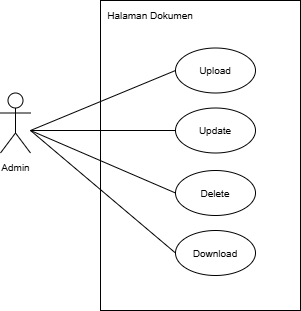

The diagram above was exported from draw.io. Its source (the exported page's mxGraphModel, read from the mxfile embedded in the PNG):
<mxGraphModel dx="817" dy="484" grid="1" gridSize="10" guides="1" tooltips="1" connect="1" arrows="1" fold="1" page="1" pageScale="1" pageWidth="850" pageHeight="1100" math="0" shadow="0">
  <root>
    <mxCell id="0" />
    <mxCell id="1" parent="0" />
    <mxCell id="ra0lRWOnmGfR9HOi96Tl-1" value="" style="rounded=0;whiteSpace=wrap;html=1;" vertex="1" parent="1">
      <mxGeometry x="220" y="150" width="200" height="310" as="geometry" />
    </mxCell>
    <mxCell id="ra0lRWOnmGfR9HOi96Tl-2" value="&lt;span style=&quot;font-size: 10px;&quot;&gt;Admin&lt;/span&gt;" style="shape=umlActor;verticalLabelPosition=bottom;verticalAlign=top;html=1;outlineConnect=0;" vertex="1" parent="1">
      <mxGeometry x="120" y="242.5" width="30" height="60" as="geometry" />
    </mxCell>
    <mxCell id="ra0lRWOnmGfR9HOi96Tl-3" value="&lt;span style=&quot;font-size: 10px;&quot;&gt;Halaman Dokumen&lt;/span&gt;" style="text;html=1;align=center;verticalAlign=middle;whiteSpace=wrap;rounded=0;" vertex="1" parent="1">
      <mxGeometry x="220" y="150" width="100" height="30" as="geometry" />
    </mxCell>
    <mxCell id="ra0lRWOnmGfR9HOi96Tl-4" value="&lt;div&gt;&lt;span style=&quot;font-size: 10px;&quot;&gt;Update&lt;/span&gt;&lt;/div&gt;" style="ellipse;whiteSpace=wrap;html=1;" vertex="1" parent="1">
      <mxGeometry x="295" y="257.5" width="80" height="45" as="geometry" />
    </mxCell>
    <mxCell id="ra0lRWOnmGfR9HOi96Tl-5" value="&lt;div&gt;&lt;span style=&quot;font-size: 10px;&quot;&gt;Upload&lt;/span&gt;&lt;/div&gt;" style="ellipse;whiteSpace=wrap;html=1;" vertex="1" parent="1">
      <mxGeometry x="295" y="197.5" width="80" height="45" as="geometry" />
    </mxCell>
    <mxCell id="ra0lRWOnmGfR9HOi96Tl-6" value="" style="endArrow=none;html=1;rounded=0;entryX=0;entryY=0.5;entryDx=0;entryDy=0;" edge="1" parent="1" target="ra0lRWOnmGfR9HOi96Tl-5">
      <mxGeometry width="50" height="50" relative="1" as="geometry">
        <mxPoint x="150" y="280" as="sourcePoint" />
        <mxPoint x="340" y="310" as="targetPoint" />
      </mxGeometry>
    </mxCell>
    <mxCell id="ra0lRWOnmGfR9HOi96Tl-7" value="" style="endArrow=none;html=1;rounded=0;entryX=0;entryY=0.5;entryDx=0;entryDy=0;" edge="1" parent="1" target="ra0lRWOnmGfR9HOi96Tl-4">
      <mxGeometry width="50" height="50" relative="1" as="geometry">
        <mxPoint x="150" y="280" as="sourcePoint" />
        <mxPoint x="340" y="310" as="targetPoint" />
      </mxGeometry>
    </mxCell>
    <mxCell id="ra0lRWOnmGfR9HOi96Tl-8" value="&lt;div&gt;&lt;span style=&quot;font-size: 10px;&quot;&gt;Delete&lt;/span&gt;&lt;/div&gt;" style="ellipse;whiteSpace=wrap;html=1;" vertex="1" parent="1">
      <mxGeometry x="295" y="320" width="80" height="45" as="geometry" />
    </mxCell>
    <mxCell id="ra0lRWOnmGfR9HOi96Tl-9" value="&lt;div&gt;&lt;span style=&quot;font-size: 10px;&quot;&gt;Download&lt;/span&gt;&lt;/div&gt;" style="ellipse;whiteSpace=wrap;html=1;" vertex="1" parent="1">
      <mxGeometry x="295" y="380" width="80" height="45" as="geometry" />
    </mxCell>
    <mxCell id="ra0lRWOnmGfR9HOi96Tl-10" value="" style="endArrow=none;html=1;rounded=0;entryX=0;entryY=0.5;entryDx=0;entryDy=0;" edge="1" parent="1" target="ra0lRWOnmGfR9HOi96Tl-8">
      <mxGeometry width="50" height="50" relative="1" as="geometry">
        <mxPoint x="150" y="280" as="sourcePoint" />
        <mxPoint x="345" y="270" as="targetPoint" />
      </mxGeometry>
    </mxCell>
    <mxCell id="ra0lRWOnmGfR9HOi96Tl-11" value="" style="endArrow=none;html=1;rounded=0;entryX=0;entryY=0.5;entryDx=0;entryDy=0;" edge="1" parent="1" target="ra0lRWOnmGfR9HOi96Tl-9">
      <mxGeometry width="50" height="50" relative="1" as="geometry">
        <mxPoint x="150" y="280" as="sourcePoint" />
        <mxPoint x="305" y="350" as="targetPoint" />
      </mxGeometry>
    </mxCell>
  </root>
</mxGraphModel>